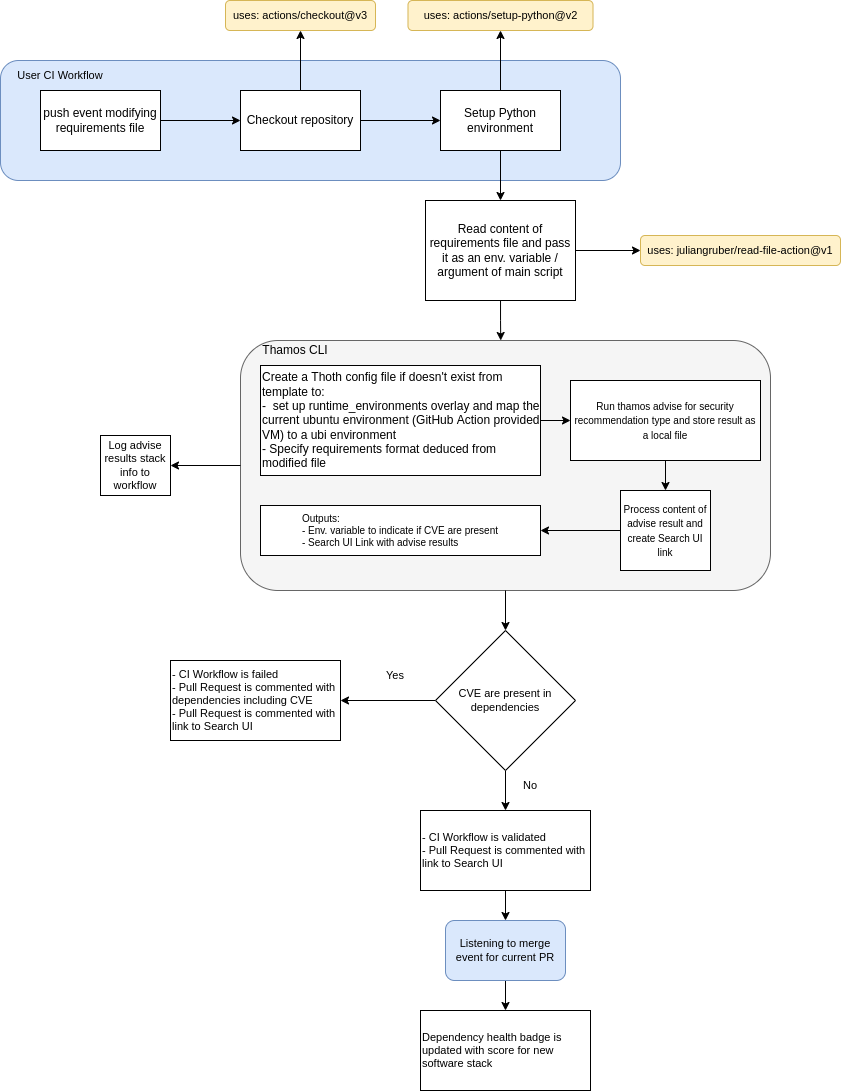

The diagram above was exported from draw.io. Its source (the exported page's mxGraphModel, read from the mxfile embedded in the PNG):
<mxGraphModel dx="981" dy="1608" grid="1" gridSize="10" guides="1" tooltips="1" connect="1" arrows="1" fold="1" page="1" pageScale="1" pageWidth="850" pageHeight="1100" math="0" shadow="0">
  <root>
    <mxCell id="0" />
    <mxCell id="1" parent="0" />
    <mxCell id="-_oFiR42r-pohQnXJLoC-30" value="" style="rounded=1;whiteSpace=wrap;html=1;fontSize=11;strokeColor=#6c8ebf;fillColor=#dae8fc;" vertex="1" parent="1">
      <mxGeometry x="40" y="-30" width="620" height="120" as="geometry" />
    </mxCell>
    <mxCell id="-_oFiR42r-pohQnXJLoC-10" style="edgeStyle=orthogonalEdgeStyle;rounded=0;orthogonalLoop=1;jettySize=auto;html=1;entryX=0;entryY=0.5;entryDx=0;entryDy=0;" edge="1" parent="1" source="-_oFiR42r-pohQnXJLoC-1" target="-_oFiR42r-pohQnXJLoC-4">
      <mxGeometry relative="1" as="geometry" />
    </mxCell>
    <mxCell id="-_oFiR42r-pohQnXJLoC-41" style="edgeStyle=orthogonalEdgeStyle;rounded=0;orthogonalLoop=1;jettySize=auto;html=1;entryX=0.5;entryY=1;entryDx=0;entryDy=0;fontSize=11;" edge="1" parent="1" source="-_oFiR42r-pohQnXJLoC-1" target="-_oFiR42r-pohQnXJLoC-40">
      <mxGeometry relative="1" as="geometry" />
    </mxCell>
    <mxCell id="-_oFiR42r-pohQnXJLoC-1" value="Checkout repository" style="rounded=0;whiteSpace=wrap;html=1;" vertex="1" parent="1">
      <mxGeometry x="280" width="120" height="60" as="geometry" />
    </mxCell>
    <mxCell id="-_oFiR42r-pohQnXJLoC-16" style="edgeStyle=orthogonalEdgeStyle;rounded=0;orthogonalLoop=1;jettySize=auto;html=1;entryX=0.491;entryY=0;entryDx=0;entryDy=0;entryPerimeter=0;" edge="1" parent="1" source="-_oFiR42r-pohQnXJLoC-2" target="-_oFiR42r-pohQnXJLoC-13">
      <mxGeometry relative="1" as="geometry" />
    </mxCell>
    <mxCell id="-_oFiR42r-pohQnXJLoC-52" style="edgeStyle=orthogonalEdgeStyle;rounded=0;orthogonalLoop=1;jettySize=auto;html=1;entryX=0;entryY=0.5;entryDx=0;entryDy=0;fontSize=11;" edge="1" parent="1" source="-_oFiR42r-pohQnXJLoC-2" target="-_oFiR42r-pohQnXJLoC-51">
      <mxGeometry relative="1" as="geometry" />
    </mxCell>
    <mxCell id="-_oFiR42r-pohQnXJLoC-2" value="Read content of requirements file and pass it as an env. variable / argument of main script" style="rounded=0;whiteSpace=wrap;html=1;" vertex="1" parent="1">
      <mxGeometry x="465" y="110" width="150" height="100" as="geometry" />
    </mxCell>
    <mxCell id="-_oFiR42r-pohQnXJLoC-9" style="edgeStyle=orthogonalEdgeStyle;rounded=0;orthogonalLoop=1;jettySize=auto;html=1;entryX=0;entryY=0.5;entryDx=0;entryDy=0;" edge="1" parent="1" source="-_oFiR42r-pohQnXJLoC-3" target="-_oFiR42r-pohQnXJLoC-1">
      <mxGeometry relative="1" as="geometry" />
    </mxCell>
    <mxCell id="-_oFiR42r-pohQnXJLoC-3" value="push event modifying requirements file" style="rounded=0;whiteSpace=wrap;html=1;" vertex="1" parent="1">
      <mxGeometry x="80" width="120" height="60" as="geometry" />
    </mxCell>
    <mxCell id="-_oFiR42r-pohQnXJLoC-11" style="edgeStyle=orthogonalEdgeStyle;rounded=0;orthogonalLoop=1;jettySize=auto;html=1;" edge="1" parent="1" source="-_oFiR42r-pohQnXJLoC-4" target="-_oFiR42r-pohQnXJLoC-2">
      <mxGeometry relative="1" as="geometry" />
    </mxCell>
    <mxCell id="-_oFiR42r-pohQnXJLoC-43" style="edgeStyle=orthogonalEdgeStyle;rounded=0;orthogonalLoop=1;jettySize=auto;html=1;entryX=0.5;entryY=1;entryDx=0;entryDy=0;fontSize=11;" edge="1" parent="1" source="-_oFiR42r-pohQnXJLoC-4" target="-_oFiR42r-pohQnXJLoC-42">
      <mxGeometry relative="1" as="geometry" />
    </mxCell>
    <mxCell id="-_oFiR42r-pohQnXJLoC-4" value="Setup Python environment" style="rounded=0;whiteSpace=wrap;html=1;" vertex="1" parent="1">
      <mxGeometry x="480" width="120" height="60" as="geometry" />
    </mxCell>
    <mxCell id="-_oFiR42r-pohQnXJLoC-15" value="" style="group" vertex="1" connectable="0" parent="1">
      <mxGeometry x="350" y="250" width="530" height="250" as="geometry" />
    </mxCell>
    <mxCell id="-_oFiR42r-pohQnXJLoC-13" value="" style="rounded=1;whiteSpace=wrap;html=1;align=left;fillColor=#f5f5f5;strokeColor=#666666;fontColor=#333333;" vertex="1" parent="-_oFiR42r-pohQnXJLoC-15">
      <mxGeometry x="-70" width="530" height="250" as="geometry" />
    </mxCell>
    <mxCell id="-_oFiR42r-pohQnXJLoC-55" style="edgeStyle=orthogonalEdgeStyle;rounded=0;orthogonalLoop=1;jettySize=auto;html=1;fontSize=11;" edge="1" parent="-_oFiR42r-pohQnXJLoC-15" source="-_oFiR42r-pohQnXJLoC-12" target="-_oFiR42r-pohQnXJLoC-53">
      <mxGeometry relative="1" as="geometry" />
    </mxCell>
    <mxCell id="-_oFiR42r-pohQnXJLoC-12" value="Create a Thoth config file if doesn't exist from template to:&lt;br&gt;-&amp;nbsp; set up runtime_environments overlay and map the current ubuntu environment (GitHub Action provided VM) to a ubi environment&lt;br&gt;- Specify requirements format deduced from modified file" style="rounded=0;whiteSpace=wrap;html=1;align=left;" vertex="1" parent="-_oFiR42r-pohQnXJLoC-15">
      <mxGeometry x="-50" y="25" width="280" height="110" as="geometry" />
    </mxCell>
    <mxCell id="-_oFiR42r-pohQnXJLoC-58" style="edgeStyle=orthogonalEdgeStyle;rounded=0;orthogonalLoop=1;jettySize=auto;html=1;entryX=1;entryY=0.5;entryDx=0;entryDy=0;fontSize=11;" edge="1" parent="-_oFiR42r-pohQnXJLoC-15" source="-_oFiR42r-pohQnXJLoC-23" target="-_oFiR42r-pohQnXJLoC-21">
      <mxGeometry relative="1" as="geometry" />
    </mxCell>
    <mxCell id="-_oFiR42r-pohQnXJLoC-23" value="&lt;span style=&quot;font-size: 10px;&quot;&gt;Process content of advise result and create Search UI link&lt;/span&gt;" style="rounded=0;whiteSpace=wrap;html=1;" vertex="1" parent="-_oFiR42r-pohQnXJLoC-15">
      <mxGeometry x="310" y="150" width="90" height="80" as="geometry" />
    </mxCell>
    <mxCell id="-_oFiR42r-pohQnXJLoC-21" value="&lt;blockquote style=&quot;margin: 0 0 0 40px; border: none; padding: 0px;&quot;&gt;Outputs:&amp;nbsp;&lt;br&gt; - Env. variable to indicate if CVE are present&lt;br&gt;- Search UI Link with advise results&lt;/blockquote&gt;" style="text;html=1;align=left;verticalAlign=middle;whiteSpace=wrap;rounded=0;fontSize=10;strokeColor=default;fillColor=default;" vertex="1" parent="-_oFiR42r-pohQnXJLoC-15">
      <mxGeometry x="-50" y="165" width="280" height="50" as="geometry" />
    </mxCell>
    <mxCell id="-_oFiR42r-pohQnXJLoC-57" style="edgeStyle=orthogonalEdgeStyle;rounded=0;orthogonalLoop=1;jettySize=auto;html=1;entryX=0.5;entryY=0;entryDx=0;entryDy=0;fontSize=11;" edge="1" parent="-_oFiR42r-pohQnXJLoC-15" source="-_oFiR42r-pohQnXJLoC-53" target="-_oFiR42r-pohQnXJLoC-23">
      <mxGeometry relative="1" as="geometry" />
    </mxCell>
    <mxCell id="-_oFiR42r-pohQnXJLoC-53" value="&lt;span style=&quot;font-size: 10px;&quot;&gt;Run thamos advise for security recommendation type and store result as a local file&lt;/span&gt;" style="rounded=0;whiteSpace=wrap;html=1;" vertex="1" parent="-_oFiR42r-pohQnXJLoC-15">
      <mxGeometry x="260" y="40" width="190" height="80" as="geometry" />
    </mxCell>
    <mxCell id="-_oFiR42r-pohQnXJLoC-14" value="Thamos CLI" style="text;html=1;strokeColor=none;fillColor=none;align=center;verticalAlign=middle;whiteSpace=wrap;rounded=0;" vertex="1" parent="-_oFiR42r-pohQnXJLoC-15">
      <mxGeometry x="-60" y="-5" width="90" height="30" as="geometry" />
    </mxCell>
    <mxCell id="-_oFiR42r-pohQnXJLoC-25" value="&lt;font style=&quot;font-size: 11px;&quot;&gt;Log advise results stack info to workflow&lt;/font&gt;" style="text;html=1;align=center;verticalAlign=middle;whiteSpace=wrap;rounded=0;fontSize=7;strokeColor=default;fillColor=default;" vertex="1" parent="1">
      <mxGeometry x="140" y="345" width="70" height="60" as="geometry" />
    </mxCell>
    <mxCell id="-_oFiR42r-pohQnXJLoC-26" style="edgeStyle=orthogonalEdgeStyle;rounded=0;orthogonalLoop=1;jettySize=auto;html=1;entryX=1;entryY=0.5;entryDx=0;entryDy=0;fontSize=11;" edge="1" parent="1" source="-_oFiR42r-pohQnXJLoC-13" target="-_oFiR42r-pohQnXJLoC-25">
      <mxGeometry relative="1" as="geometry" />
    </mxCell>
    <mxCell id="-_oFiR42r-pohQnXJLoC-31" value="User CI Workflow" style="text;html=1;strokeColor=none;fillColor=none;align=center;verticalAlign=middle;whiteSpace=wrap;rounded=0;fontSize=11;" vertex="1" parent="1">
      <mxGeometry x="40" y="-30" width="120" height="30" as="geometry" />
    </mxCell>
    <mxCell id="-_oFiR42r-pohQnXJLoC-35" style="edgeStyle=orthogonalEdgeStyle;rounded=0;orthogonalLoop=1;jettySize=auto;html=1;fontSize=11;" edge="1" parent="1" source="-_oFiR42r-pohQnXJLoC-32" target="-_oFiR42r-pohQnXJLoC-34">
      <mxGeometry relative="1" as="geometry" />
    </mxCell>
    <mxCell id="-_oFiR42r-pohQnXJLoC-39" style="edgeStyle=orthogonalEdgeStyle;rounded=0;orthogonalLoop=1;jettySize=auto;html=1;fontSize=11;" edge="1" parent="1" source="-_oFiR42r-pohQnXJLoC-32" target="-_oFiR42r-pohQnXJLoC-38">
      <mxGeometry relative="1" as="geometry" />
    </mxCell>
    <mxCell id="-_oFiR42r-pohQnXJLoC-32" value="CVE are present in dependencies" style="rhombus;whiteSpace=wrap;html=1;fontSize=11;strokeColor=default;fillColor=default;" vertex="1" parent="1">
      <mxGeometry x="475" y="540" width="140" height="140" as="geometry" />
    </mxCell>
    <mxCell id="-_oFiR42r-pohQnXJLoC-33" style="edgeStyle=orthogonalEdgeStyle;rounded=0;orthogonalLoop=1;jettySize=auto;html=1;fontSize=11;" edge="1" parent="1" source="-_oFiR42r-pohQnXJLoC-13" target="-_oFiR42r-pohQnXJLoC-32">
      <mxGeometry relative="1" as="geometry" />
    </mxCell>
    <mxCell id="-_oFiR42r-pohQnXJLoC-48" style="edgeStyle=orthogonalEdgeStyle;rounded=0;orthogonalLoop=1;jettySize=auto;html=1;fontSize=11;" edge="1" parent="1" source="-_oFiR42r-pohQnXJLoC-34" target="-_oFiR42r-pohQnXJLoC-47">
      <mxGeometry relative="1" as="geometry" />
    </mxCell>
    <mxCell id="-_oFiR42r-pohQnXJLoC-34" value="- CI Workflow is validated&lt;br&gt;- Pull Request is commented with link to Search UI" style="rounded=0;whiteSpace=wrap;html=1;fontSize=11;strokeColor=default;fillColor=default;align=left;" vertex="1" parent="1">
      <mxGeometry x="460" y="720" width="170" height="80" as="geometry" />
    </mxCell>
    <mxCell id="-_oFiR42r-pohQnXJLoC-36" value="No" style="text;html=1;strokeColor=none;fillColor=none;align=center;verticalAlign=middle;whiteSpace=wrap;rounded=0;fontSize=11;" vertex="1" parent="1">
      <mxGeometry x="540" y="680" width="60" height="30" as="geometry" />
    </mxCell>
    <mxCell id="-_oFiR42r-pohQnXJLoC-37" value="Yes" style="text;html=1;strokeColor=none;fillColor=none;align=center;verticalAlign=middle;whiteSpace=wrap;rounded=0;fontSize=11;" vertex="1" parent="1">
      <mxGeometry x="405" y="570" width="60" height="30" as="geometry" />
    </mxCell>
    <mxCell id="-_oFiR42r-pohQnXJLoC-38" value="- CI Workflow is failed&lt;br&gt;- Pull Request is commented with dependencies including CVE&lt;br&gt;- Pull Request is commented with link to Search UI" style="rounded=0;whiteSpace=wrap;html=1;fontSize=11;strokeColor=default;fillColor=default;align=left;" vertex="1" parent="1">
      <mxGeometry x="210" y="570" width="170" height="80" as="geometry" />
    </mxCell>
    <mxCell id="-_oFiR42r-pohQnXJLoC-40" value="uses: actions/checkout@v3" style="rounded=1;whiteSpace=wrap;html=1;fontSize=11;strokeColor=#d6b656;fillColor=#fff2cc;align=center;" vertex="1" parent="1">
      <mxGeometry x="265" y="-90" width="150" height="30" as="geometry" />
    </mxCell>
    <mxCell id="-_oFiR42r-pohQnXJLoC-42" value="uses: actions/setup-python@v2" style="rounded=1;whiteSpace=wrap;html=1;fontSize=11;strokeColor=#d6b656;fillColor=#fff2cc;align=center;" vertex="1" parent="1">
      <mxGeometry x="447.5" y="-90" width="185" height="30" as="geometry" />
    </mxCell>
    <mxCell id="-_oFiR42r-pohQnXJLoC-45" value="Dependency health badge is updated with score for new software stack" style="rounded=0;whiteSpace=wrap;html=1;fontSize=11;strokeColor=default;fillColor=default;align=left;" vertex="1" parent="1">
      <mxGeometry x="460" y="920" width="170" height="80" as="geometry" />
    </mxCell>
    <mxCell id="-_oFiR42r-pohQnXJLoC-49" style="edgeStyle=orthogonalEdgeStyle;rounded=0;orthogonalLoop=1;jettySize=auto;html=1;entryX=0.5;entryY=0;entryDx=0;entryDy=0;fontSize=11;" edge="1" parent="1" source="-_oFiR42r-pohQnXJLoC-47" target="-_oFiR42r-pohQnXJLoC-45">
      <mxGeometry relative="1" as="geometry" />
    </mxCell>
    <mxCell id="-_oFiR42r-pohQnXJLoC-47" value="Listening to merge event for current PR" style="rounded=1;whiteSpace=wrap;html=1;fontSize=11;strokeColor=#6c8ebf;fillColor=#dae8fc;" vertex="1" parent="1">
      <mxGeometry x="485" y="830" width="120" height="60" as="geometry" />
    </mxCell>
    <mxCell id="-_oFiR42r-pohQnXJLoC-51" value="uses: juliangruber/read-file-action@v1" style="rounded=1;whiteSpace=wrap;html=1;fontSize=11;strokeColor=#d6b656;fillColor=#fff2cc;align=center;" vertex="1" parent="1">
      <mxGeometry x="680" y="145" width="200" height="30" as="geometry" />
    </mxCell>
  </root>
</mxGraphModel>